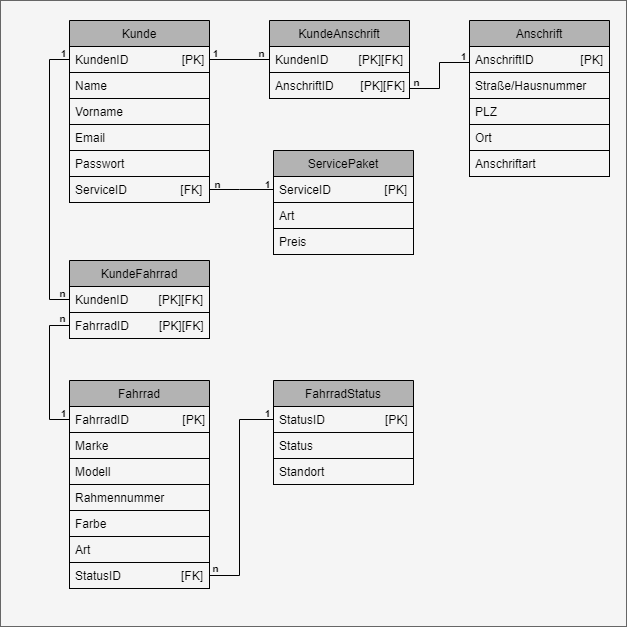

The diagram above was exported from draw.io. Its source (the exported page's mxGraphModel, read from the mxfile embedded in the PNG):
<mxGraphModel dx="541" dy="922" grid="1" gridSize="10" guides="1" tooltips="1" connect="1" arrows="1" fold="1" page="1" pageScale="1" pageWidth="827" pageHeight="1169" math="0" shadow="0">
  <root>
    <mxCell id="0" />
    <mxCell id="1" parent="0" />
    <mxCell id="44" value="" style="whiteSpace=wrap;html=1;aspect=fixed;rounded=0;startSize=26;strokeColor=#666666;fillColor=#f5f5f5;fontColor=#000000;" parent="1" vertex="1">
      <mxGeometry x="1" y="60" width="626" height="626" as="geometry" />
    </mxCell>
    <mxCell id="3" value="Kunde" style="swimlane;fontStyle=0;childLayout=stackLayout;horizontal=1;startSize=26;horizontalStack=0;resizeParent=1;resizeParentMax=0;resizeLast=0;collapsible=1;marginBottom=0;rounded=0;arcSize=15;strokeColor=#000000;fontColor=#000000;labelBackgroundColor=none;fillColor=#B3B3B3;" parent="1" vertex="1">
      <mxGeometry x="70" y="80" width="140" height="156" as="geometry">
        <mxRectangle x="330" y="350" width="70" height="26" as="alternateBounds" />
      </mxGeometry>
    </mxCell>
    <mxCell id="4" value="KundenID                [PK]" style="text;align=left;verticalAlign=top;spacingLeft=4;spacingRight=4;overflow=hidden;rotatable=0;points=[[0,0.5],[1,0.5]];portConstraint=eastwest;strokeColor=#000000;fontColor=#000000;" parent="3" vertex="1">
      <mxGeometry y="26" width="140" height="26" as="geometry" />
    </mxCell>
    <mxCell id="5" value="Name" style="text;align=left;verticalAlign=top;spacingLeft=4;spacingRight=4;overflow=hidden;rotatable=0;points=[[0,0.5],[1,0.5]];portConstraint=eastwest;strokeColor=#000000;fontColor=#000000;" parent="3" vertex="1">
      <mxGeometry y="52" width="140" height="26" as="geometry" />
    </mxCell>
    <mxCell id="6" value="Vorname" style="text;align=left;verticalAlign=top;spacingLeft=4;spacingRight=4;overflow=hidden;rotatable=0;points=[[0,0.5],[1,0.5]];portConstraint=eastwest;strokeColor=#000000;fontColor=#000000;" parent="3" vertex="1">
      <mxGeometry y="78" width="140" height="26" as="geometry" />
    </mxCell>
    <mxCell id="7" value="Email" style="text;align=left;verticalAlign=top;spacingLeft=4;spacingRight=4;overflow=hidden;rotatable=0;points=[[0,0.5],[1,0.5]];portConstraint=eastwest;strokeColor=#000000;fontColor=#000000;" parent="3" vertex="1">
      <mxGeometry y="104" width="140" height="26" as="geometry" />
    </mxCell>
    <mxCell id="9" value="Passwort" style="text;align=left;verticalAlign=top;spacingLeft=4;spacingRight=4;overflow=hidden;rotatable=0;points=[[0,0.5],[1,0.5]];portConstraint=eastwest;strokeColor=#000000;fontColor=#000000;" parent="3" vertex="1">
      <mxGeometry y="130" width="140" height="26" as="geometry" />
    </mxCell>
    <mxCell id="10" value="ServicePaket" style="swimlane;fontStyle=0;childLayout=stackLayout;horizontal=1;startSize=26;horizontalStack=0;resizeParent=1;resizeParentMax=0;resizeLast=0;collapsible=1;marginBottom=0;rounded=0;strokeColor=#000000;fontColor=#000000;fillColor=#B3B3B3;" parent="1" vertex="1">
      <mxGeometry x="274" y="210" width="140" height="104" as="geometry" />
    </mxCell>
    <mxCell id="11" value="ServiceID                [PK]" style="text;align=left;verticalAlign=top;spacingLeft=4;spacingRight=4;overflow=hidden;rotatable=0;points=[[0,0.5],[1,0.5]];portConstraint=eastwest;rounded=0;startSize=26;strokeColor=#000000;fontColor=#000000;" parent="10" vertex="1">
      <mxGeometry y="26" width="140" height="26" as="geometry" />
    </mxCell>
    <mxCell id="12" value="Art" style="text;align=left;verticalAlign=top;spacingLeft=4;spacingRight=4;overflow=hidden;rotatable=0;points=[[0,0.5],[1,0.5]];portConstraint=eastwest;rounded=0;startSize=26;strokeColor=#000000;fontColor=#000000;" parent="10" vertex="1">
      <mxGeometry y="52" width="140" height="26" as="geometry" />
    </mxCell>
    <mxCell id="13" value="Preis" style="text;align=left;verticalAlign=top;spacingLeft=4;spacingRight=4;overflow=hidden;rotatable=0;points=[[0,0.5],[1,0.5]];portConstraint=eastwest;rounded=0;startSize=26;strokeColor=#000000;fontColor=#000000;" parent="10" vertex="1">
      <mxGeometry y="78" width="140" height="26" as="geometry" />
    </mxCell>
    <mxCell id="15" value="Anschrift" style="swimlane;fontStyle=0;childLayout=stackLayout;horizontal=1;startSize=26;horizontalStack=0;resizeParent=1;resizeParentMax=0;resizeLast=0;collapsible=1;marginBottom=0;rounded=0;strokeColor=#000000;fontColor=#000000;fillColor=#B3B3B3;" parent="1" vertex="1">
      <mxGeometry x="470" y="80" width="140" height="156" as="geometry" />
    </mxCell>
    <mxCell id="16" value="AnschriftID              [PK]" style="text;align=left;verticalAlign=top;spacingLeft=4;spacingRight=4;overflow=hidden;rotatable=0;points=[[0,0.5],[1,0.5]];portConstraint=eastwest;rounded=0;startSize=26;strokeColor=#000000;fontColor=#000000;" parent="15" vertex="1">
      <mxGeometry y="26" width="140" height="26" as="geometry" />
    </mxCell>
    <mxCell id="17" value="Straße/Hausnummer" style="text;align=left;verticalAlign=top;spacingLeft=4;spacingRight=4;overflow=hidden;rotatable=0;points=[[0,0.5],[1,0.5]];portConstraint=eastwest;rounded=0;startSize=26;strokeColor=#000000;fontColor=#000000;" parent="15" vertex="1">
      <mxGeometry y="52" width="140" height="26" as="geometry" />
    </mxCell>
    <mxCell id="18" value="PLZ" style="text;align=left;verticalAlign=top;spacingLeft=4;spacingRight=4;overflow=hidden;rotatable=0;points=[[0,0.5],[1,0.5]];portConstraint=eastwest;rounded=0;startSize=26;strokeColor=#000000;fontColor=#000000;" parent="15" vertex="1">
      <mxGeometry y="78" width="140" height="26" as="geometry" />
    </mxCell>
    <mxCell id="19" value="Ort" style="text;align=left;verticalAlign=top;spacingLeft=4;spacingRight=4;overflow=hidden;rotatable=0;points=[[0,0.5],[1,0.5]];portConstraint=eastwest;rounded=0;startSize=26;strokeColor=#000000;fontColor=#000000;" parent="15" vertex="1">
      <mxGeometry y="104" width="140" height="26" as="geometry" />
    </mxCell>
    <mxCell id="20" value="Anschriftart" style="text;align=left;verticalAlign=top;spacingLeft=4;spacingRight=4;overflow=hidden;rotatable=0;points=[[0,0.5],[1,0.5]];portConstraint=eastwest;rounded=0;startSize=26;strokeColor=#000000;fontColor=#000000;" parent="15" vertex="1">
      <mxGeometry y="130" width="140" height="26" as="geometry" />
    </mxCell>
    <mxCell id="21" value="Fahrrad" style="swimlane;fontStyle=0;childLayout=stackLayout;horizontal=1;startSize=26;horizontalStack=0;resizeParent=1;resizeParentMax=0;resizeLast=0;collapsible=1;marginBottom=0;rounded=0;strokeColor=#000000;fontColor=#000000;fillColor=#B3B3B3;" parent="1" vertex="1">
      <mxGeometry x="70" y="440" width="140" height="208" as="geometry" />
    </mxCell>
    <mxCell id="22" value="FahrradID                [PK]" style="text;align=left;verticalAlign=top;spacingLeft=4;spacingRight=4;overflow=hidden;rotatable=0;points=[[0,0.5],[1,0.5]];portConstraint=eastwest;rounded=0;startSize=26;strokeColor=#000000;fontColor=#000000;" parent="21" vertex="1">
      <mxGeometry y="26" width="140" height="26" as="geometry" />
    </mxCell>
    <mxCell id="23" value="Marke" style="text;align=left;verticalAlign=top;spacingLeft=4;spacingRight=4;overflow=hidden;rotatable=0;points=[[0,0.5],[1,0.5]];portConstraint=eastwest;rounded=0;startSize=26;strokeColor=#000000;fontColor=#000000;" parent="21" vertex="1">
      <mxGeometry y="52" width="140" height="26" as="geometry" />
    </mxCell>
    <mxCell id="24" value="Modell" style="text;align=left;verticalAlign=top;spacingLeft=4;spacingRight=4;overflow=hidden;rotatable=0;points=[[0,0.5],[1,0.5]];portConstraint=eastwest;rounded=0;startSize=26;strokeColor=#000000;fontColor=#000000;" parent="21" vertex="1">
      <mxGeometry y="78" width="140" height="26" as="geometry" />
    </mxCell>
    <mxCell id="25" value="Rahmennummer" style="text;align=left;verticalAlign=top;spacingLeft=4;spacingRight=4;overflow=hidden;rotatable=0;points=[[0,0.5],[1,0.5]];portConstraint=eastwest;rounded=0;startSize=26;strokeColor=#000000;fontColor=#000000;" parent="21" vertex="1">
      <mxGeometry y="104" width="140" height="26" as="geometry" />
    </mxCell>
    <mxCell id="26" value="Farbe" style="text;align=left;verticalAlign=top;spacingLeft=4;spacingRight=4;overflow=hidden;rotatable=0;points=[[0,0.5],[1,0.5]];portConstraint=eastwest;rounded=0;startSize=26;strokeColor=#000000;fontColor=#000000;" parent="21" vertex="1">
      <mxGeometry y="130" width="140" height="26" as="geometry" />
    </mxCell>
    <mxCell id="27" value="Art" style="text;align=left;verticalAlign=top;spacingLeft=4;spacingRight=4;overflow=hidden;rotatable=0;points=[[0,0.5],[1,0.5]];portConstraint=eastwest;rounded=0;startSize=26;strokeColor=#000000;fontColor=#000000;" parent="21" vertex="1">
      <mxGeometry y="156" width="140" height="26" as="geometry" />
    </mxCell>
    <mxCell id="28" value="StatusID                  [FK]" style="text;align=left;verticalAlign=top;spacingLeft=4;spacingRight=4;overflow=hidden;rotatable=0;points=[[0,0.5],[1,0.5]];portConstraint=eastwest;rounded=0;startSize=26;strokeColor=#000000;fontColor=#000000;" parent="21" vertex="1">
      <mxGeometry y="182" width="140" height="26" as="geometry" />
    </mxCell>
    <mxCell id="29" value="KundeAnschrift" style="swimlane;fontStyle=0;childLayout=stackLayout;horizontal=1;startSize=26;horizontalStack=0;resizeParent=1;resizeParentMax=0;resizeLast=0;collapsible=1;marginBottom=0;rounded=0;strokeColor=#000000;fontColor=#000000;fillColor=#B3B3B3;" parent="1" vertex="1">
      <mxGeometry x="270" y="80" width="140" height="78" as="geometry" />
    </mxCell>
    <mxCell id="30" value="KundenID         [PK][FK]" style="text;align=left;verticalAlign=top;spacingLeft=4;spacingRight=4;overflow=hidden;rotatable=0;points=[[0,0.5],[1,0.5]];portConstraint=eastwest;rounded=0;startSize=26;strokeColor=#000000;fontColor=#000000;" parent="29" vertex="1">
      <mxGeometry y="26" width="140" height="26" as="geometry" />
    </mxCell>
    <mxCell id="31" value="AnschriftID        [PK][FK]" style="text;align=left;verticalAlign=top;spacingLeft=4;spacingRight=4;overflow=hidden;rotatable=0;points=[[0,0.5],[1,0.5]];portConstraint=eastwest;rounded=0;startSize=26;strokeColor=#000000;fontColor=#000000;" parent="29" vertex="1">
      <mxGeometry y="52" width="140" height="26" as="geometry" />
    </mxCell>
    <mxCell id="35" value="KundeFahrrad" style="swimlane;fontStyle=0;childLayout=stackLayout;horizontal=1;startSize=26;horizontalStack=0;resizeParent=1;resizeParentMax=0;resizeLast=0;collapsible=1;marginBottom=0;rounded=0;strokeColor=#000000;fontColor=#000000;fillColor=#B3B3B3;" parent="1" vertex="1">
      <mxGeometry x="70" y="320" width="140" height="78" as="geometry" />
    </mxCell>
    <mxCell id="36" value="KundenID         [PK][FK]" style="text;align=left;verticalAlign=top;spacingLeft=4;spacingRight=4;overflow=hidden;rotatable=0;points=[[0,0.5],[1,0.5]];portConstraint=eastwest;rounded=0;startSize=26;strokeColor=#000000;fontColor=#000000;" parent="35" vertex="1">
      <mxGeometry y="26" width="140" height="26" as="geometry" />
    </mxCell>
    <mxCell id="38" value="FahrradID         [PK][FK]" style="text;align=left;verticalAlign=top;spacingLeft=4;spacingRight=4;overflow=hidden;rotatable=0;points=[[0,0.5],[1,0.5]];portConstraint=eastwest;rounded=0;startSize=26;strokeColor=#000000;fontColor=#000000;" parent="35" vertex="1">
      <mxGeometry y="52" width="140" height="26" as="geometry" />
    </mxCell>
    <mxCell id="39" value="" style="endArrow=none;html=1;startSize=26;exitX=0;exitY=0.5;exitDx=0;exitDy=0;entryX=0;entryY=0.5;entryDx=0;entryDy=0;rounded=0;strokeColor=#000000;fontColor=#000000;" parent="1" source="4" target="36" edge="1">
      <mxGeometry width="50" height="50" relative="1" as="geometry">
        <mxPoint x="380" y="330" as="sourcePoint" />
        <mxPoint x="430" y="280" as="targetPoint" />
        <Array as="points">
          <mxPoint x="50" y="119" />
          <mxPoint x="50" y="359" />
        </Array>
      </mxGeometry>
    </mxCell>
    <mxCell id="40" value="" style="endArrow=none;html=1;startSize=26;exitX=1;exitY=0.5;exitDx=0;exitDy=0;entryX=0;entryY=0.5;entryDx=0;entryDy=0;rounded=0;strokeColor=#000000;fontColor=#000000;" parent="1" source="4" target="30" edge="1">
      <mxGeometry width="50" height="50" relative="1" as="geometry">
        <mxPoint x="380" y="330" as="sourcePoint" />
        <mxPoint x="430" y="280" as="targetPoint" />
      </mxGeometry>
    </mxCell>
    <mxCell id="41" value="" style="endArrow=none;html=1;startSize=26;exitX=0;exitY=0.5;exitDx=0;exitDy=0;entryX=0;entryY=0.5;entryDx=0;entryDy=0;rounded=0;strokeColor=#000000;fontColor=#000000;" parent="1" source="38" target="22" edge="1">
      <mxGeometry width="50" height="50" relative="1" as="geometry">
        <mxPoint x="220" y="129" as="sourcePoint" />
        <mxPoint x="280" y="129" as="targetPoint" />
        <Array as="points">
          <mxPoint x="50" y="385" />
          <mxPoint x="50" y="479" />
        </Array>
      </mxGeometry>
    </mxCell>
    <mxCell id="42" value="" style="endArrow=none;html=1;rounded=0;startSize=26;entryX=0;entryY=0.5;entryDx=0;entryDy=0;exitX=1;exitY=0.5;exitDx=0;exitDy=0;strokeColor=#000000;fontColor=#000000;" parent="1" edge="1">
      <mxGeometry width="50" height="50" relative="1" as="geometry">
        <mxPoint x="410" y="148" as="sourcePoint" />
        <mxPoint x="470" y="122" as="targetPoint" />
        <Array as="points">
          <mxPoint x="440" y="148" />
          <mxPoint x="440" y="122" />
        </Array>
      </mxGeometry>
    </mxCell>
    <mxCell id="43" value="" style="endArrow=none;html=1;rounded=0;startSize=26;entryX=0;entryY=0.5;entryDx=0;entryDy=0;exitX=1;exitY=0.5;exitDx=0;exitDy=0;strokeColor=#000000;fontColor=#000000;" parent="1" source="8" target="11" edge="1">
      <mxGeometry width="50" height="50" relative="1" as="geometry">
        <mxPoint x="210" y="262" as="sourcePoint" />
        <mxPoint x="270" y="236" as="targetPoint" />
        <Array as="points">
          <mxPoint x="240" y="249" />
        </Array>
      </mxGeometry>
    </mxCell>
    <mxCell id="45" value="FahrradStatus" style="swimlane;fontStyle=0;childLayout=stackLayout;horizontal=1;startSize=26;horizontalStack=0;resizeParent=1;resizeParentMax=0;resizeLast=0;collapsible=1;marginBottom=0;rounded=0;strokeColor=#000000;fontColor=#000000;fillColor=#B3B3B3;" parent="1" vertex="1">
      <mxGeometry x="274" y="440" width="140" height="104" as="geometry" />
    </mxCell>
    <mxCell id="46" value="StatusID                  [PK]" style="text;align=left;verticalAlign=top;spacingLeft=4;spacingRight=4;overflow=hidden;rotatable=0;points=[[0,0.5],[1,0.5]];portConstraint=eastwest;rounded=0;startSize=26;strokeColor=#000000;fontColor=#000000;" parent="45" vertex="1">
      <mxGeometry y="26" width="140" height="26" as="geometry" />
    </mxCell>
    <mxCell id="47" value="Status" style="text;align=left;verticalAlign=top;spacingLeft=4;spacingRight=4;overflow=hidden;rotatable=0;points=[[0,0.5],[1,0.5]];portConstraint=eastwest;rounded=0;startSize=26;strokeColor=#000000;fontColor=#000000;" parent="45" vertex="1">
      <mxGeometry y="52" width="140" height="26" as="geometry" />
    </mxCell>
    <mxCell id="48" value="Standort" style="text;align=left;verticalAlign=top;spacingLeft=4;spacingRight=4;overflow=hidden;rotatable=0;points=[[0,0.5],[1,0.5]];portConstraint=eastwest;rounded=0;startSize=26;strokeColor=#000000;fontColor=#000000;" parent="45" vertex="1">
      <mxGeometry y="78" width="140" height="26" as="geometry" />
    </mxCell>
    <mxCell id="53" value="" style="endArrow=none;html=1;entryX=0;entryY=0.5;entryDx=0;entryDy=0;exitX=1;exitY=0.5;exitDx=0;exitDy=0;strokeColor=#000000;rounded=0;" parent="1" source="28" target="46" edge="1">
      <mxGeometry width="50" height="50" relative="1" as="geometry">
        <mxPoint x="670" y="430" as="sourcePoint" />
        <mxPoint x="720" y="380" as="targetPoint" />
        <Array as="points">
          <mxPoint x="240" y="635" />
          <mxPoint x="240" y="479" />
        </Array>
      </mxGeometry>
    </mxCell>
    <mxCell id="54" value="&lt;font style=&quot;font-size: 10px&quot;&gt;1&lt;/font&gt;" style="text;strokeColor=none;fillColor=none;html=1;fontSize=24;fontStyle=1;verticalAlign=middle;align=center;fontColor=#000000;" parent="1" vertex="1">
      <mxGeometry x="454" y="97" width="20" height="30" as="geometry" />
    </mxCell>
    <mxCell id="55" value="&lt;font style=&quot;font-size: 10px&quot;&gt;n&lt;/font&gt;" style="text;strokeColor=none;fillColor=none;html=1;fontSize=24;fontStyle=1;verticalAlign=middle;align=center;fontColor=#000000;" parent="1" vertex="1">
      <mxGeometry x="407" y="124" width="19" height="27" as="geometry" />
    </mxCell>
    <mxCell id="56" value="&lt;font style=&quot;font-size: 10px&quot;&gt;n&lt;/font&gt;" style="text;strokeColor=none;fillColor=none;html=1;fontSize=24;fontStyle=1;verticalAlign=middle;align=center;fontColor=#000000;" parent="1" vertex="1">
      <mxGeometry x="252" y="95" width="19" height="27" as="geometry" />
    </mxCell>
    <mxCell id="57" value="&lt;font style=&quot;font-size: 10px&quot;&gt;1&lt;/font&gt;" style="text;strokeColor=none;fillColor=none;html=1;fontSize=24;fontStyle=1;verticalAlign=middle;align=center;fontColor=#000000;" parent="1" vertex="1">
      <mxGeometry x="206" y="94" width="20" height="30" as="geometry" />
    </mxCell>
    <mxCell id="58" value="&lt;font style=&quot;font-size: 10px&quot;&gt;n&lt;/font&gt;" style="text;strokeColor=none;fillColor=none;html=1;fontSize=24;fontStyle=1;verticalAlign=middle;align=center;fontColor=#000000;" parent="1" vertex="1">
      <mxGeometry x="208" y="226" width="19" height="27" as="geometry" />
    </mxCell>
    <mxCell id="59" value="&lt;font style=&quot;font-size: 10px&quot;&gt;1&lt;/font&gt;" style="text;strokeColor=none;fillColor=none;html=1;fontSize=24;fontStyle=1;verticalAlign=middle;align=center;fontColor=#000000;" parent="1" vertex="1">
      <mxGeometry x="258" y="224.5" width="20" height="30" as="geometry" />
    </mxCell>
    <mxCell id="60" value="&lt;font style=&quot;font-size: 10px&quot;&gt;1&lt;/font&gt;" style="text;strokeColor=none;fillColor=none;html=1;fontSize=24;fontStyle=1;verticalAlign=middle;align=center;fontColor=#000000;" parent="1" vertex="1">
      <mxGeometry x="54" y="94" width="20" height="30" as="geometry" />
    </mxCell>
    <mxCell id="61" value="&lt;font style=&quot;font-size: 10px&quot;&gt;n&lt;/font&gt;" style="text;strokeColor=none;fillColor=none;html=1;fontSize=24;fontStyle=1;verticalAlign=middle;align=center;fontColor=#000000;" parent="1" vertex="1">
      <mxGeometry x="53" y="335" width="19" height="27" as="geometry" />
    </mxCell>
    <mxCell id="62" value="&lt;font style=&quot;font-size: 10px&quot;&gt;n&lt;/font&gt;" style="text;strokeColor=none;fillColor=none;html=1;fontSize=24;fontStyle=1;verticalAlign=middle;align=center;fontColor=#000000;" parent="1" vertex="1">
      <mxGeometry x="53" y="361" width="19" height="27" as="geometry" />
    </mxCell>
    <mxCell id="63" value="&lt;font style=&quot;font-size: 10px&quot;&gt;1&lt;/font&gt;" style="text;strokeColor=none;fillColor=none;html=1;fontSize=24;fontStyle=1;verticalAlign=middle;align=center;fontColor=#000000;" parent="1" vertex="1">
      <mxGeometry x="54" y="454" width="20" height="30" as="geometry" />
    </mxCell>
    <mxCell id="64" value="&lt;font style=&quot;font-size: 10px&quot;&gt;1&lt;/font&gt;" style="text;strokeColor=none;fillColor=none;html=1;fontSize=24;fontStyle=1;verticalAlign=middle;align=center;fontColor=#000000;" parent="1" vertex="1">
      <mxGeometry x="258" y="454" width="20" height="30" as="geometry" />
    </mxCell>
    <mxCell id="65" value="&lt;font style=&quot;font-size: 10px&quot;&gt;n&lt;/font&gt;" style="text;strokeColor=none;fillColor=none;html=1;fontSize=24;fontStyle=1;verticalAlign=middle;align=center;fontColor=#000000;" parent="1" vertex="1">
      <mxGeometry x="206" y="611" width="19" height="27" as="geometry" />
    </mxCell>
    <mxCell id="8" value="ServiceID                [FK]" style="text;align=left;verticalAlign=top;spacingLeft=4;spacingRight=4;overflow=hidden;rotatable=0;points=[[0,0.5],[1,0.5]];portConstraint=eastwest;strokeColor=#000000;fontColor=#000000;" parent="1" vertex="1">
      <mxGeometry x="70" y="236" width="140" height="26" as="geometry" />
    </mxCell>
  </root>
</mxGraphModel>